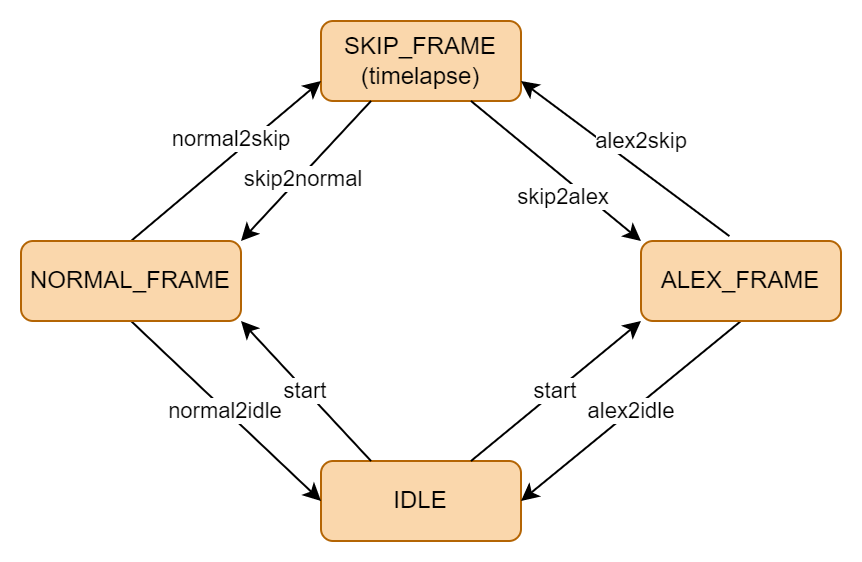

The diagram above was exported from draw.io. Its source (the exported page's mxGraphModel, read from the mxfile embedded in the PNG):
<mxGraphModel dx="1422" dy="985" grid="1" gridSize="10" guides="1" tooltips="1" connect="1" arrows="1" fold="1" page="1" pageScale="1" pageWidth="850" pageHeight="1100" math="0" shadow="0">
  <root>
    <mxCell id="0" />
    <mxCell id="1" parent="0" />
    <mxCell id="7VACIafSJD3RxGTFUDK2-1" value="" style="group" vertex="1" connectable="0" parent="1">
      <mxGeometry x="220" y="90" width="410" height="260" as="geometry" />
    </mxCell>
    <mxCell id="BjJxGsKzouHJJai_VwkR-1" value="IDLE" style="rounded=1;whiteSpace=wrap;html=1;fillColor=#fad7ac;strokeColor=#b46504;" parent="7VACIafSJD3RxGTFUDK2-1" vertex="1">
      <mxGeometry x="150" y="220" width="100" height="40" as="geometry" />
    </mxCell>
    <mxCell id="BjJxGsKzouHJJai_VwkR-2" value="SKIP_FRAME&lt;br&gt;(timelapse)" style="rounded=1;whiteSpace=wrap;html=1;fillColor=#fad7ac;strokeColor=#b46504;" parent="7VACIafSJD3RxGTFUDK2-1" vertex="1">
      <mxGeometry x="150" width="100" height="40" as="geometry" />
    </mxCell>
    <mxCell id="BjJxGsKzouHJJai_VwkR-15" value="alex2idle" style="edgeStyle=none;rounded=0;orthogonalLoop=1;jettySize=auto;html=1;exitX=0.5;exitY=1;exitDx=0;exitDy=0;entryX=1;entryY=0.5;entryDx=0;entryDy=0;" parent="7VACIafSJD3RxGTFUDK2-1" source="BjJxGsKzouHJJai_VwkR-3" target="BjJxGsKzouHJJai_VwkR-1" edge="1">
      <mxGeometry relative="1" as="geometry" />
    </mxCell>
    <mxCell id="BjJxGsKzouHJJai_VwkR-22" value="alex2skip" style="edgeStyle=none;rounded=0;orthogonalLoop=1;jettySize=auto;html=1;exitX=0.442;exitY=-0.061;exitDx=0;exitDy=0;entryX=1;entryY=0.75;entryDx=0;entryDy=0;exitPerimeter=0;" parent="7VACIafSJD3RxGTFUDK2-1" source="BjJxGsKzouHJJai_VwkR-3" target="BjJxGsKzouHJJai_VwkR-2" edge="1">
      <mxGeometry x="-0.0169" y="-12" relative="1" as="geometry">
        <mxPoint as="offset" />
      </mxGeometry>
    </mxCell>
    <mxCell id="BjJxGsKzouHJJai_VwkR-3" value="ALEX_FRAME" style="rounded=1;whiteSpace=wrap;html=1;fillColor=#fad7ac;strokeColor=#b46504;" parent="7VACIafSJD3RxGTFUDK2-1" vertex="1">
      <mxGeometry x="310" y="110" width="100" height="40" as="geometry" />
    </mxCell>
    <mxCell id="BjJxGsKzouHJJai_VwkR-14" value="start" style="edgeStyle=none;rounded=0;orthogonalLoop=1;jettySize=auto;html=1;exitX=0.75;exitY=0;exitDx=0;exitDy=0;entryX=0;entryY=1;entryDx=0;entryDy=0;" parent="7VACIafSJD3RxGTFUDK2-1" source="BjJxGsKzouHJJai_VwkR-1" target="BjJxGsKzouHJJai_VwkR-3" edge="1">
      <mxGeometry relative="1" as="geometry" />
    </mxCell>
    <mxCell id="BjJxGsKzouHJJai_VwkR-21" value="skip2alex" style="edgeStyle=none;rounded=0;orthogonalLoop=1;jettySize=auto;html=1;exitX=0.75;exitY=1;exitDx=0;exitDy=0;entryX=0;entryY=0;entryDx=0;entryDy=0;" parent="7VACIafSJD3RxGTFUDK2-1" source="BjJxGsKzouHJJai_VwkR-2" target="BjJxGsKzouHJJai_VwkR-3" edge="1">
      <mxGeometry x="0.2039" y="-8" relative="1" as="geometry">
        <mxPoint as="offset" />
      </mxGeometry>
    </mxCell>
    <mxCell id="BjJxGsKzouHJJai_VwkR-17" value="normal2idle" style="edgeStyle=none;rounded=0;orthogonalLoop=1;jettySize=auto;html=1;exitX=0.5;exitY=1;exitDx=0;exitDy=0;entryX=0;entryY=0.5;entryDx=0;entryDy=0;" parent="7VACIafSJD3RxGTFUDK2-1" source="BjJxGsKzouHJJai_VwkR-4" target="BjJxGsKzouHJJai_VwkR-1" edge="1">
      <mxGeometry relative="1" as="geometry" />
    </mxCell>
    <mxCell id="BjJxGsKzouHJJai_VwkR-18" value="normal2skip" style="edgeStyle=none;rounded=0;orthogonalLoop=1;jettySize=auto;html=1;exitX=0.5;exitY=0;exitDx=0;exitDy=0;entryX=0;entryY=0.75;entryDx=0;entryDy=0;" parent="7VACIafSJD3RxGTFUDK2-1" source="BjJxGsKzouHJJai_VwkR-4" target="BjJxGsKzouHJJai_VwkR-2" edge="1">
      <mxGeometry x="0.1424" y="7" relative="1" as="geometry">
        <mxPoint as="offset" />
      </mxGeometry>
    </mxCell>
    <mxCell id="BjJxGsKzouHJJai_VwkR-4" value="NORMAL_FRAME" style="rounded=1;whiteSpace=wrap;html=1;fillColor=#fad7ac;strokeColor=#b46504;" parent="7VACIafSJD3RxGTFUDK2-1" vertex="1">
      <mxGeometry y="110" width="110" height="40" as="geometry" />
    </mxCell>
    <mxCell id="BjJxGsKzouHJJai_VwkR-16" value="start" style="edgeStyle=none;rounded=0;orthogonalLoop=1;jettySize=auto;html=1;exitX=0.25;exitY=0;exitDx=0;exitDy=0;entryX=1;entryY=1;entryDx=0;entryDy=0;" parent="7VACIafSJD3RxGTFUDK2-1" source="BjJxGsKzouHJJai_VwkR-1" target="BjJxGsKzouHJJai_VwkR-4" edge="1">
      <mxGeometry relative="1" as="geometry" />
    </mxCell>
    <mxCell id="BjJxGsKzouHJJai_VwkR-19" value="skip2normal" style="edgeStyle=none;rounded=0;orthogonalLoop=1;jettySize=auto;html=1;exitX=0.25;exitY=1;exitDx=0;exitDy=0;entryX=1;entryY=0;entryDx=0;entryDy=0;" parent="7VACIafSJD3RxGTFUDK2-1" source="BjJxGsKzouHJJai_VwkR-2" target="BjJxGsKzouHJJai_VwkR-4" edge="1">
      <mxGeometry x="0.0928" y="2" relative="1" as="geometry">
        <mxPoint as="offset" />
      </mxGeometry>
    </mxCell>
  </root>
</mxGraphModel>